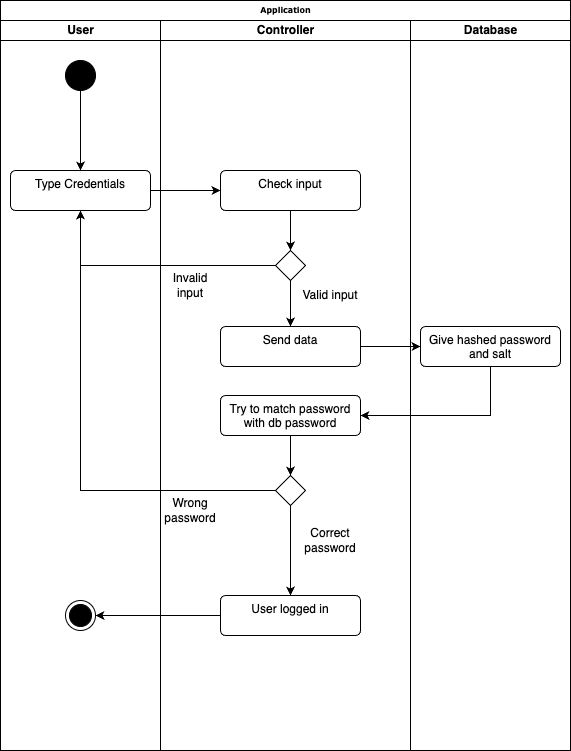

The diagram above was exported from draw.io. Its source (the exported page's mxGraphModel, read from the mxfile embedded in the PNG):
<mxGraphModel dx="954" dy="527" grid="1" gridSize="10" guides="1" tooltips="1" connect="1" arrows="1" fold="1" page="1" pageScale="1" pageWidth="1100" pageHeight="850" background="none" math="0" shadow="0">
  <root>
    <mxCell id="0" />
    <mxCell id="1" parent="0" />
    <mxCell id="77e6c97f196da883-1" value="Application" style="swimlane;html=1;childLayout=stackLayout;startSize=20;rounded=0;shadow=0;labelBackgroundColor=none;strokeWidth=1;fontFamily=Verdana;fontSize=8;align=center;" parent="1" vertex="1">
      <mxGeometry x="70" y="40" width="570" height="750" as="geometry" />
    </mxCell>
    <mxCell id="77e6c97f196da883-2" value="User" style="swimlane;html=1;startSize=20;" parent="77e6c97f196da883-1" vertex="1">
      <mxGeometry y="20" width="160" height="730" as="geometry" />
    </mxCell>
    <mxCell id="T-nae46Hp2DFojnE-84T-6" value="" style="edgeStyle=orthogonalEdgeStyle;rounded=0;orthogonalLoop=1;jettySize=auto;html=1;" edge="1" parent="77e6c97f196da883-2" source="T-nae46Hp2DFojnE-84T-2" target="T-nae46Hp2DFojnE-84T-5">
      <mxGeometry relative="1" as="geometry" />
    </mxCell>
    <mxCell id="T-nae46Hp2DFojnE-84T-2" value="" style="ellipse;fillColor=strokeColor;html=1;" vertex="1" parent="77e6c97f196da883-2">
      <mxGeometry x="65" y="40" width="30" height="30" as="geometry" />
    </mxCell>
    <mxCell id="T-nae46Hp2DFojnE-84T-5" value="Type Credentials" style="html=1;align=center;verticalAlign=top;rounded=1;absoluteArcSize=1;arcSize=10;dashed=0;whiteSpace=wrap;" vertex="1" parent="77e6c97f196da883-2">
      <mxGeometry x="10" y="150" width="140" height="40" as="geometry" />
    </mxCell>
    <mxCell id="T-nae46Hp2DFojnE-84T-29" value="" style="ellipse;html=1;shape=endState;fillColor=strokeColor;" vertex="1" parent="77e6c97f196da883-2">
      <mxGeometry x="65" y="580" width="30" height="30" as="geometry" />
    </mxCell>
    <mxCell id="77e6c97f196da883-3" value="Controller" style="swimlane;html=1;startSize=20;" parent="77e6c97f196da883-1" vertex="1">
      <mxGeometry x="160" y="20" width="250" height="730" as="geometry" />
    </mxCell>
    <mxCell id="T-nae46Hp2DFojnE-84T-33" style="edgeStyle=orthogonalEdgeStyle;rounded=0;orthogonalLoop=1;jettySize=auto;html=1;exitX=0.5;exitY=1;exitDx=0;exitDy=0;entryX=0.5;entryY=0;entryDx=0;entryDy=0;" edge="1" parent="77e6c97f196da883-3" source="T-nae46Hp2DFojnE-84T-8" target="T-nae46Hp2DFojnE-84T-32">
      <mxGeometry relative="1" as="geometry" />
    </mxCell>
    <mxCell id="T-nae46Hp2DFojnE-84T-8" value="Check input" style="html=1;align=center;verticalAlign=top;rounded=1;absoluteArcSize=1;arcSize=10;dashed=0;whiteSpace=wrap;" vertex="1" parent="77e6c97f196da883-3">
      <mxGeometry x="60" y="150" width="140" height="40" as="geometry" />
    </mxCell>
    <mxCell id="T-nae46Hp2DFojnE-84T-9" value="Send data" style="html=1;align=center;verticalAlign=top;rounded=1;absoluteArcSize=1;arcSize=10;dashed=0;whiteSpace=wrap;" vertex="1" parent="77e6c97f196da883-3">
      <mxGeometry x="60" y="306" width="140" height="40" as="geometry" />
    </mxCell>
    <mxCell id="T-nae46Hp2DFojnE-84T-22" style="edgeStyle=orthogonalEdgeStyle;rounded=0;orthogonalLoop=1;jettySize=auto;html=1;exitX=0.5;exitY=1;exitDx=0;exitDy=0;entryX=0.5;entryY=0;entryDx=0;entryDy=0;" edge="1" parent="77e6c97f196da883-3" source="T-nae46Hp2DFojnE-84T-15" target="T-nae46Hp2DFojnE-84T-21">
      <mxGeometry relative="1" as="geometry" />
    </mxCell>
    <mxCell id="T-nae46Hp2DFojnE-84T-15" value="Try to match password with db password" style="html=1;align=center;verticalAlign=top;rounded=1;absoluteArcSize=1;arcSize=10;dashed=0;whiteSpace=wrap;" vertex="1" parent="77e6c97f196da883-3">
      <mxGeometry x="60" y="375" width="140" height="40" as="geometry" />
    </mxCell>
    <mxCell id="T-nae46Hp2DFojnE-84T-26" style="edgeStyle=orthogonalEdgeStyle;rounded=0;orthogonalLoop=1;jettySize=auto;html=1;exitX=0.5;exitY=1;exitDx=0;exitDy=0;entryX=0.5;entryY=0;entryDx=0;entryDy=0;" edge="1" parent="77e6c97f196da883-3" source="T-nae46Hp2DFojnE-84T-21" target="T-nae46Hp2DFojnE-84T-25">
      <mxGeometry relative="1" as="geometry" />
    </mxCell>
    <mxCell id="T-nae46Hp2DFojnE-84T-21" value="" style="rhombus;" vertex="1" parent="77e6c97f196da883-3">
      <mxGeometry x="115" y="455" width="30" height="30" as="geometry" />
    </mxCell>
    <mxCell id="T-nae46Hp2DFojnE-84T-24" value="Wrong password" style="text;html=1;strokeColor=none;fillColor=none;align=center;verticalAlign=middle;whiteSpace=wrap;rounded=0;" vertex="1" parent="77e6c97f196da883-3">
      <mxGeometry y="475" width="60" height="30" as="geometry" />
    </mxCell>
    <mxCell id="T-nae46Hp2DFojnE-84T-25" value="User logged in" style="html=1;align=center;verticalAlign=top;rounded=1;absoluteArcSize=1;arcSize=10;dashed=0;whiteSpace=wrap;" vertex="1" parent="77e6c97f196da883-3">
      <mxGeometry x="60" y="575" width="140" height="40" as="geometry" />
    </mxCell>
    <mxCell id="T-nae46Hp2DFojnE-84T-27" value="Correct password" style="text;html=1;strokeColor=none;fillColor=none;align=center;verticalAlign=middle;whiteSpace=wrap;rounded=0;" vertex="1" parent="77e6c97f196da883-3">
      <mxGeometry x="140" y="505" width="60" height="30" as="geometry" />
    </mxCell>
    <mxCell id="T-nae46Hp2DFojnE-84T-35" style="edgeStyle=orthogonalEdgeStyle;rounded=0;orthogonalLoop=1;jettySize=auto;html=1;exitX=0.5;exitY=1;exitDx=0;exitDy=0;entryX=0.5;entryY=0;entryDx=0;entryDy=0;" edge="1" parent="77e6c97f196da883-3" source="T-nae46Hp2DFojnE-84T-32" target="T-nae46Hp2DFojnE-84T-9">
      <mxGeometry relative="1" as="geometry" />
    </mxCell>
    <mxCell id="T-nae46Hp2DFojnE-84T-32" value="" style="rhombus;" vertex="1" parent="77e6c97f196da883-3">
      <mxGeometry x="115" y="230" width="30" height="30" as="geometry" />
    </mxCell>
    <mxCell id="T-nae46Hp2DFojnE-84T-50" value="Invalid input" style="text;html=1;strokeColor=none;fillColor=none;align=center;verticalAlign=middle;whiteSpace=wrap;rounded=0;" vertex="1" parent="77e6c97f196da883-3">
      <mxGeometry y="250" width="60" height="30" as="geometry" />
    </mxCell>
    <mxCell id="T-nae46Hp2DFojnE-84T-51" value="Valid input" style="text;html=1;strokeColor=none;fillColor=none;align=center;verticalAlign=middle;whiteSpace=wrap;rounded=0;" vertex="1" parent="77e6c97f196da883-3">
      <mxGeometry x="140" y="260" width="60" height="30" as="geometry" />
    </mxCell>
    <mxCell id="T-nae46Hp2DFojnE-84T-23" style="edgeStyle=orthogonalEdgeStyle;rounded=0;orthogonalLoop=1;jettySize=auto;html=1;exitX=0;exitY=0.5;exitDx=0;exitDy=0;" edge="1" parent="77e6c97f196da883-1" source="T-nae46Hp2DFojnE-84T-21" target="T-nae46Hp2DFojnE-84T-5">
      <mxGeometry relative="1" as="geometry">
        <mxPoint x="70" y="425" as="targetPoint" />
      </mxGeometry>
    </mxCell>
    <mxCell id="T-nae46Hp2DFojnE-84T-30" style="edgeStyle=orthogonalEdgeStyle;rounded=0;orthogonalLoop=1;jettySize=auto;html=1;exitX=0;exitY=0.5;exitDx=0;exitDy=0;entryX=1;entryY=0.5;entryDx=0;entryDy=0;" edge="1" parent="77e6c97f196da883-1" source="T-nae46Hp2DFojnE-84T-25" target="T-nae46Hp2DFojnE-84T-29">
      <mxGeometry relative="1" as="geometry" />
    </mxCell>
    <mxCell id="T-nae46Hp2DFojnE-84T-36" style="edgeStyle=orthogonalEdgeStyle;rounded=0;orthogonalLoop=1;jettySize=auto;html=1;exitX=0;exitY=0.5;exitDx=0;exitDy=0;entryX=0.5;entryY=1;entryDx=0;entryDy=0;" edge="1" parent="77e6c97f196da883-1" source="T-nae46Hp2DFojnE-84T-32" target="T-nae46Hp2DFojnE-84T-5">
      <mxGeometry relative="1" as="geometry" />
    </mxCell>
    <mxCell id="T-nae46Hp2DFojnE-84T-52" style="edgeStyle=orthogonalEdgeStyle;rounded=0;orthogonalLoop=1;jettySize=auto;html=1;exitX=1;exitY=0.5;exitDx=0;exitDy=0;entryX=0;entryY=0.5;entryDx=0;entryDy=0;" edge="1" parent="77e6c97f196da883-1" source="T-nae46Hp2DFojnE-84T-5" target="T-nae46Hp2DFojnE-84T-8">
      <mxGeometry relative="1" as="geometry" />
    </mxCell>
    <mxCell id="77e6c97f196da883-4" value="Database" style="swimlane;html=1;startSize=20;" parent="1" vertex="1">
      <mxGeometry x="480" y="60" width="160" height="730" as="geometry" />
    </mxCell>
    <mxCell id="T-nae46Hp2DFojnE-84T-13" value="Give hashed password and salt" style="html=1;align=center;verticalAlign=top;rounded=1;absoluteArcSize=1;arcSize=10;dashed=0;whiteSpace=wrap;" vertex="1" parent="77e6c97f196da883-4">
      <mxGeometry x="10" y="306" width="140" height="40" as="geometry" />
    </mxCell>
    <mxCell id="T-nae46Hp2DFojnE-84T-14" style="edgeStyle=orthogonalEdgeStyle;rounded=0;orthogonalLoop=1;jettySize=auto;html=1;exitX=1;exitY=0.5;exitDx=0;exitDy=0;entryX=0;entryY=0.5;entryDx=0;entryDy=0;" edge="1" parent="1" source="T-nae46Hp2DFojnE-84T-9" target="T-nae46Hp2DFojnE-84T-13">
      <mxGeometry relative="1" as="geometry" />
    </mxCell>
    <mxCell id="T-nae46Hp2DFojnE-84T-16" style="edgeStyle=orthogonalEdgeStyle;rounded=0;orthogonalLoop=1;jettySize=auto;html=1;exitX=0.5;exitY=1;exitDx=0;exitDy=0;entryX=1;entryY=0.5;entryDx=0;entryDy=0;" edge="1" parent="1" source="T-nae46Hp2DFojnE-84T-13" target="T-nae46Hp2DFojnE-84T-15">
      <mxGeometry relative="1" as="geometry" />
    </mxCell>
  </root>
</mxGraphModel>